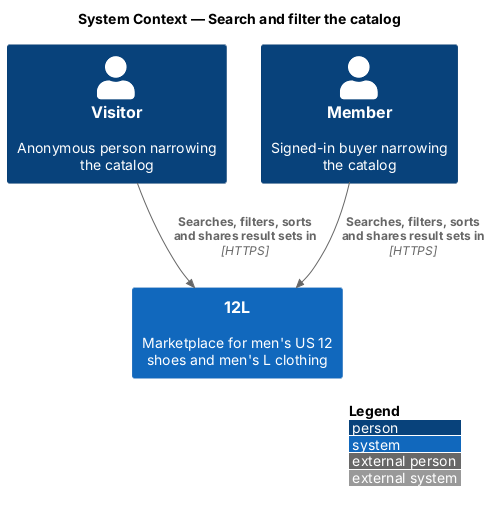

The diagram above was rendered by PlantUML. Its source (embedded in the PNG):
@startuml
!include <C4/C4_Context>
LAYOUT_WITH_LEGEND()
title System Context — Search and filter the catalog

Person(visitor, "Visitor", "Anonymous person narrowing the catalog")
Person(member, "Member", "Signed-in buyer narrowing the catalog")
System(twelvel, "12L", "Marketplace for men's US 12 shoes and men's L clothing")

Rel(visitor, twelvel, "Searches, filters, sorts and shares result sets in", "HTTPS")
Rel(member, twelvel, "Searches, filters, sorts and shares result sets in", "HTTPS")
@enduml